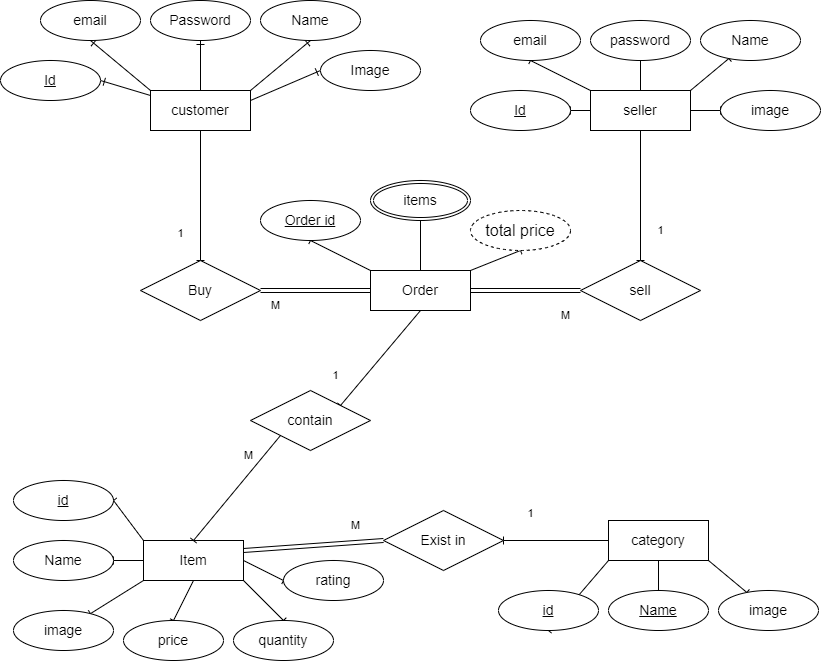

The diagram above was exported from draw.io. Its source (the exported page's mxGraphModel, read from the mxfile embedded in the PNG):
<mxGraphModel dx="1050" dy="530" grid="1" gridSize="10" guides="1" tooltips="1" connect="1" arrows="1" fold="1" page="1" pageScale="1" pageWidth="850" pageHeight="1100" math="0" shadow="0" extFonts="Permanent Marker^https://fonts.googleapis.com/css?family=Permanent+Marker">
  <root>
    <mxCell id="0" />
    <mxCell id="1" parent="0" />
    <mxCell id="4D774QBvuJ09kpPzTZ7x-10" style="rounded=0;orthogonalLoop=1;jettySize=auto;html=1;entryX=1;entryY=0.5;entryDx=0;entryDy=0;endArrow=ERone;endFill=0;fontSize=14;" edge="1" parent="1" source="4D774QBvuJ09kpPzTZ7x-1" target="4D774QBvuJ09kpPzTZ7x-6">
      <mxGeometry relative="1" as="geometry" />
    </mxCell>
    <mxCell id="4D774QBvuJ09kpPzTZ7x-11" style="rounded=0;orthogonalLoop=1;jettySize=auto;html=1;exitX=0;exitY=0;exitDx=0;exitDy=0;entryX=0.5;entryY=1;entryDx=0;entryDy=0;endArrow=ERone;endFill=0;fontSize=14;" edge="1" parent="1" source="4D774QBvuJ09kpPzTZ7x-1" target="4D774QBvuJ09kpPzTZ7x-7">
      <mxGeometry relative="1" as="geometry" />
    </mxCell>
    <mxCell id="4D774QBvuJ09kpPzTZ7x-12" style="rounded=0;orthogonalLoop=1;jettySize=auto;html=1;exitX=0.5;exitY=0;exitDx=0;exitDy=0;entryX=0.5;entryY=1;entryDx=0;entryDy=0;endArrow=ERone;endFill=0;fontSize=14;" edge="1" parent="1" source="4D774QBvuJ09kpPzTZ7x-1" target="4D774QBvuJ09kpPzTZ7x-8">
      <mxGeometry relative="1" as="geometry" />
    </mxCell>
    <mxCell id="4D774QBvuJ09kpPzTZ7x-13" style="rounded=0;orthogonalLoop=1;jettySize=auto;html=1;exitX=1;exitY=0;exitDx=0;exitDy=0;entryX=0.5;entryY=1;entryDx=0;entryDy=0;endArrow=ERone;endFill=0;fontSize=14;" edge="1" parent="1" source="4D774QBvuJ09kpPzTZ7x-1" target="4D774QBvuJ09kpPzTZ7x-9">
      <mxGeometry relative="1" as="geometry" />
    </mxCell>
    <mxCell id="4D774QBvuJ09kpPzTZ7x-24" style="rounded=0;orthogonalLoop=1;jettySize=auto;html=1;exitX=1;exitY=0.25;exitDx=0;exitDy=0;entryX=0;entryY=0.5;entryDx=0;entryDy=0;endArrow=ERone;endFill=0;fontSize=14;" edge="1" parent="1" source="4D774QBvuJ09kpPzTZ7x-1" target="4D774QBvuJ09kpPzTZ7x-23">
      <mxGeometry relative="1" as="geometry" />
    </mxCell>
    <mxCell id="4D774QBvuJ09kpPzTZ7x-76" style="shape=connector;rounded=0;orthogonalLoop=1;jettySize=auto;html=1;exitX=0.5;exitY=1;exitDx=0;exitDy=0;entryX=0.5;entryY=0;entryDx=0;entryDy=0;labelBackgroundColor=default;strokeColor=default;align=center;verticalAlign=middle;fontFamily=Helvetica;fontSize=11;fontColor=default;endArrow=baseDash;endFill=0;" edge="1" parent="1" source="4D774QBvuJ09kpPzTZ7x-1" target="4D774QBvuJ09kpPzTZ7x-75">
      <mxGeometry relative="1" as="geometry" />
    </mxCell>
    <mxCell id="4D774QBvuJ09kpPzTZ7x-1" value="customer" style="whiteSpace=wrap;html=1;align=center;spacing=2;fontSize=14;" vertex="1" parent="1">
      <mxGeometry x="160" y="160" width="100" height="40" as="geometry" />
    </mxCell>
    <mxCell id="4D774QBvuJ09kpPzTZ7x-17" style="rounded=0;orthogonalLoop=1;jettySize=auto;html=1;endArrow=baseDash;endFill=0;fontSize=14;" edge="1" parent="1" source="4D774QBvuJ09kpPzTZ7x-2" target="4D774QBvuJ09kpPzTZ7x-14">
      <mxGeometry relative="1" as="geometry" />
    </mxCell>
    <mxCell id="4D774QBvuJ09kpPzTZ7x-19" style="rounded=0;orthogonalLoop=1;jettySize=auto;html=1;exitX=0;exitY=0;exitDx=0;exitDy=0;entryX=0.5;entryY=1;entryDx=0;entryDy=0;endArrow=baseDash;endFill=0;fontSize=14;" edge="1" parent="1" source="4D774QBvuJ09kpPzTZ7x-2" target="4D774QBvuJ09kpPzTZ7x-18">
      <mxGeometry relative="1" as="geometry" />
    </mxCell>
    <mxCell id="4D774QBvuJ09kpPzTZ7x-27" style="rounded=0;orthogonalLoop=1;jettySize=auto;html=1;exitX=1;exitY=0;exitDx=0;exitDy=0;endArrow=baseDash;endFill=0;fontSize=14;" edge="1" parent="1" source="4D774QBvuJ09kpPzTZ7x-2" target="4D774QBvuJ09kpPzTZ7x-22">
      <mxGeometry relative="1" as="geometry" />
    </mxCell>
    <mxCell id="4D774QBvuJ09kpPzTZ7x-28" style="rounded=0;orthogonalLoop=1;jettySize=auto;html=1;exitX=1;exitY=0.5;exitDx=0;exitDy=0;entryX=0;entryY=0.5;entryDx=0;entryDy=0;endArrow=baseDash;endFill=0;fontSize=14;" edge="1" parent="1" source="4D774QBvuJ09kpPzTZ7x-2" target="4D774QBvuJ09kpPzTZ7x-25">
      <mxGeometry relative="1" as="geometry" />
    </mxCell>
    <mxCell id="4D774QBvuJ09kpPzTZ7x-31" style="rounded=0;orthogonalLoop=1;jettySize=auto;html=1;exitX=0.5;exitY=0;exitDx=0;exitDy=0;entryX=0.5;entryY=1;entryDx=0;entryDy=0;endArrow=baseDash;endFill=0;fontSize=14;" edge="1" parent="1" source="4D774QBvuJ09kpPzTZ7x-2" target="4D774QBvuJ09kpPzTZ7x-20">
      <mxGeometry relative="1" as="geometry" />
    </mxCell>
    <mxCell id="4D774QBvuJ09kpPzTZ7x-77" style="shape=connector;rounded=0;orthogonalLoop=1;jettySize=auto;html=1;exitX=0.5;exitY=1;exitDx=0;exitDy=0;entryX=0.5;entryY=0;entryDx=0;entryDy=0;labelBackgroundColor=default;strokeColor=default;align=center;verticalAlign=middle;fontFamily=Helvetica;fontSize=11;fontColor=default;endArrow=baseDash;endFill=0;" edge="1" parent="1" source="4D774QBvuJ09kpPzTZ7x-2" target="4D774QBvuJ09kpPzTZ7x-74">
      <mxGeometry relative="1" as="geometry" />
    </mxCell>
    <mxCell id="4D774QBvuJ09kpPzTZ7x-2" value="seller" style="whiteSpace=wrap;html=1;align=center;spacing=2;fontSize=14;" vertex="1" parent="1">
      <mxGeometry x="600" y="160" width="100" height="40" as="geometry" />
    </mxCell>
    <mxCell id="4D774QBvuJ09kpPzTZ7x-35" style="rounded=0;orthogonalLoop=1;jettySize=auto;html=1;entryX=0.5;entryY=1;entryDx=0;entryDy=0;endArrow=baseDash;endFill=0;fontSize=14;exitX=0;exitY=1;exitDx=0;exitDy=0;" edge="1" parent="1" source="4D774QBvuJ09kpPzTZ7x-3" target="4D774QBvuJ09kpPzTZ7x-32">
      <mxGeometry relative="1" as="geometry">
        <mxPoint x="643" y="560" as="sourcePoint" />
      </mxGeometry>
    </mxCell>
    <mxCell id="4D774QBvuJ09kpPzTZ7x-36" style="rounded=0;orthogonalLoop=1;jettySize=auto;html=1;exitX=0.5;exitY=1;exitDx=0;exitDy=0;entryX=0.5;entryY=1;entryDx=0;entryDy=0;endArrow=baseDash;endFill=0;fontSize=14;" edge="1" parent="1" source="4D774QBvuJ09kpPzTZ7x-3" target="4D774QBvuJ09kpPzTZ7x-33">
      <mxGeometry relative="1" as="geometry" />
    </mxCell>
    <mxCell id="4D774QBvuJ09kpPzTZ7x-37" style="rounded=0;orthogonalLoop=1;jettySize=auto;html=1;endArrow=baseDash;endFill=0;fontSize=14;exitX=1;exitY=1;exitDx=0;exitDy=0;" edge="1" parent="1" source="4D774QBvuJ09kpPzTZ7x-3" target="4D774QBvuJ09kpPzTZ7x-34">
      <mxGeometry relative="1" as="geometry">
        <mxPoint x="718" y="600" as="sourcePoint" />
      </mxGeometry>
    </mxCell>
    <mxCell id="4D774QBvuJ09kpPzTZ7x-54" style="shape=connector;rounded=0;orthogonalLoop=1;jettySize=auto;html=1;exitX=0;exitY=0.5;exitDx=0;exitDy=0;entryX=1;entryY=0.5;entryDx=0;entryDy=0;labelBackgroundColor=default;strokeColor=default;align=center;verticalAlign=middle;fontFamily=Helvetica;fontSize=14;fontColor=default;endArrow=baseDash;endFill=0;" edge="1" parent="1" source="4D774QBvuJ09kpPzTZ7x-3" target="4D774QBvuJ09kpPzTZ7x-52">
      <mxGeometry relative="1" as="geometry" />
    </mxCell>
    <mxCell id="4D774QBvuJ09kpPzTZ7x-3" value="category" style="whiteSpace=wrap;html=1;align=center;spacing=2;fontSize=14;" vertex="1" parent="1">
      <mxGeometry x="618" y="590" width="100" height="40" as="geometry" />
    </mxCell>
    <mxCell id="4D774QBvuJ09kpPzTZ7x-44" style="rounded=0;orthogonalLoop=1;jettySize=auto;html=1;exitX=0;exitY=0.5;exitDx=0;exitDy=0;entryX=1;entryY=0.5;entryDx=0;entryDy=0;endArrow=baseDash;endFill=0;fontSize=14;" edge="1" parent="1" source="4D774QBvuJ09kpPzTZ7x-4" target="4D774QBvuJ09kpPzTZ7x-39">
      <mxGeometry relative="1" as="geometry" />
    </mxCell>
    <mxCell id="4D774QBvuJ09kpPzTZ7x-45" style="rounded=0;orthogonalLoop=1;jettySize=auto;html=1;exitX=0;exitY=0;exitDx=0;exitDy=0;entryX=1;entryY=0.5;entryDx=0;entryDy=0;endArrow=baseDash;endFill=0;fontSize=14;" edge="1" parent="1" source="4D774QBvuJ09kpPzTZ7x-4" target="4D774QBvuJ09kpPzTZ7x-38">
      <mxGeometry relative="1" as="geometry" />
    </mxCell>
    <mxCell id="4D774QBvuJ09kpPzTZ7x-46" style="rounded=0;orthogonalLoop=1;jettySize=auto;html=1;exitX=0;exitY=1;exitDx=0;exitDy=0;endArrow=baseDash;endFill=0;fontSize=14;" edge="1" parent="1" source="4D774QBvuJ09kpPzTZ7x-4" target="4D774QBvuJ09kpPzTZ7x-40">
      <mxGeometry relative="1" as="geometry" />
    </mxCell>
    <mxCell id="4D774QBvuJ09kpPzTZ7x-48" style="rounded=0;orthogonalLoop=1;jettySize=auto;html=1;exitX=0.5;exitY=1;exitDx=0;exitDy=0;entryX=0.5;entryY=0;entryDx=0;entryDy=0;endArrow=baseDash;endFill=0;fontSize=14;" edge="1" parent="1" source="4D774QBvuJ09kpPzTZ7x-4" target="4D774QBvuJ09kpPzTZ7x-41">
      <mxGeometry relative="1" as="geometry" />
    </mxCell>
    <mxCell id="4D774QBvuJ09kpPzTZ7x-49" style="rounded=0;orthogonalLoop=1;jettySize=auto;html=1;exitX=1;exitY=1;exitDx=0;exitDy=0;entryX=0.5;entryY=0;entryDx=0;entryDy=0;endArrow=baseDash;endFill=0;fontSize=14;" edge="1" parent="1" source="4D774QBvuJ09kpPzTZ7x-4" target="4D774QBvuJ09kpPzTZ7x-42">
      <mxGeometry relative="1" as="geometry" />
    </mxCell>
    <mxCell id="4D774QBvuJ09kpPzTZ7x-50" style="shape=connector;rounded=0;orthogonalLoop=1;jettySize=auto;html=1;exitX=1;exitY=0.5;exitDx=0;exitDy=0;entryX=0;entryY=0.5;entryDx=0;entryDy=0;labelBackgroundColor=default;strokeColor=default;align=center;verticalAlign=middle;fontFamily=Helvetica;fontSize=14;fontColor=default;endArrow=baseDash;endFill=0;" edge="1" parent="1" source="4D774QBvuJ09kpPzTZ7x-4" target="4D774QBvuJ09kpPzTZ7x-43">
      <mxGeometry relative="1" as="geometry" />
    </mxCell>
    <mxCell id="4D774QBvuJ09kpPzTZ7x-53" style="shape=link;rounded=0;orthogonalLoop=1;jettySize=auto;html=1;exitX=1;exitY=0.25;exitDx=0;exitDy=0;entryX=0;entryY=0.5;entryDx=0;entryDy=0;labelBackgroundColor=default;strokeColor=default;align=center;verticalAlign=middle;fontFamily=Helvetica;fontSize=14;fontColor=default;endArrow=baseDash;endFill=0;" edge="1" parent="1" source="4D774QBvuJ09kpPzTZ7x-4" target="4D774QBvuJ09kpPzTZ7x-52">
      <mxGeometry relative="1" as="geometry" />
    </mxCell>
    <mxCell id="4D774QBvuJ09kpPzTZ7x-4" value="Item" style="whiteSpace=wrap;html=1;align=center;spacing=2;fontSize=14;" vertex="1" parent="1">
      <mxGeometry x="153" y="610" width="100" height="40" as="geometry" />
    </mxCell>
    <mxCell id="4D774QBvuJ09kpPzTZ7x-6" value="&lt;u style=&quot;font-size: 14px;&quot;&gt;Id&lt;/u&gt;" style="ellipse;whiteSpace=wrap;html=1;align=center;fontSize=14;" vertex="1" parent="1">
      <mxGeometry x="10" y="130" width="100" height="40" as="geometry" />
    </mxCell>
    <mxCell id="4D774QBvuJ09kpPzTZ7x-7" value="email" style="ellipse;whiteSpace=wrap;html=1;align=center;fontSize=14;" vertex="1" parent="1">
      <mxGeometry x="50" y="70" width="100" height="40" as="geometry" />
    </mxCell>
    <mxCell id="4D774QBvuJ09kpPzTZ7x-8" value="Password" style="ellipse;whiteSpace=wrap;html=1;align=center;fontSize=14;" vertex="1" parent="1">
      <mxGeometry x="160" y="70" width="100" height="40" as="geometry" />
    </mxCell>
    <mxCell id="4D774QBvuJ09kpPzTZ7x-9" value="Name" style="ellipse;whiteSpace=wrap;html=1;align=center;fontSize=14;" vertex="1" parent="1">
      <mxGeometry x="270" y="70" width="100" height="40" as="geometry" />
    </mxCell>
    <mxCell id="4D774QBvuJ09kpPzTZ7x-14" value="&lt;u style=&quot;font-size: 14px;&quot;&gt;Id&lt;/u&gt;" style="ellipse;whiteSpace=wrap;html=1;align=center;fontSize=14;" vertex="1" parent="1">
      <mxGeometry x="480" y="160" width="100" height="40" as="geometry" />
    </mxCell>
    <mxCell id="4D774QBvuJ09kpPzTZ7x-18" value="email" style="ellipse;whiteSpace=wrap;html=1;align=center;fontSize=14;" vertex="1" parent="1">
      <mxGeometry x="490" y="90" width="100" height="40" as="geometry" />
    </mxCell>
    <mxCell id="4D774QBvuJ09kpPzTZ7x-20" value="password" style="ellipse;whiteSpace=wrap;html=1;align=center;fontSize=14;" vertex="1" parent="1">
      <mxGeometry x="600" y="90" width="100" height="40" as="geometry" />
    </mxCell>
    <mxCell id="4D774QBvuJ09kpPzTZ7x-22" value="Name" style="ellipse;whiteSpace=wrap;html=1;align=center;fontSize=14;" vertex="1" parent="1">
      <mxGeometry x="710" y="90" width="100" height="40" as="geometry" />
    </mxCell>
    <mxCell id="4D774QBvuJ09kpPzTZ7x-23" value="Image" style="ellipse;whiteSpace=wrap;html=1;align=center;fontSize=14;" vertex="1" parent="1">
      <mxGeometry x="330" y="120" width="100" height="40" as="geometry" />
    </mxCell>
    <mxCell id="4D774QBvuJ09kpPzTZ7x-25" value="image" style="ellipse;whiteSpace=wrap;html=1;align=center;fontSize=14;" vertex="1" parent="1">
      <mxGeometry x="730" y="160" width="100" height="40" as="geometry" />
    </mxCell>
    <mxCell id="4D774QBvuJ09kpPzTZ7x-32" value="&lt;u style=&quot;font-size: 14px;&quot;&gt;id&lt;/u&gt;" style="ellipse;whiteSpace=wrap;html=1;align=center;fontSize=14;" vertex="1" parent="1">
      <mxGeometry x="508" y="660" width="100" height="40" as="geometry" />
    </mxCell>
    <mxCell id="4D774QBvuJ09kpPzTZ7x-33" value="&lt;span style=&quot;font-size: 14px;&quot;&gt;&lt;u style=&quot;font-size: 14px;&quot;&gt;Name&lt;/u&gt;&lt;/span&gt;" style="ellipse;whiteSpace=wrap;html=1;align=center;fontSize=14;" vertex="1" parent="1">
      <mxGeometry x="618" y="660" width="100" height="40" as="geometry" />
    </mxCell>
    <mxCell id="4D774QBvuJ09kpPzTZ7x-34" value="&lt;span style=&quot;font-size: 14px;&quot;&gt;image&lt;/span&gt;" style="ellipse;whiteSpace=wrap;html=1;align=center;fontSize=14;" vertex="1" parent="1">
      <mxGeometry x="728" y="660" width="100" height="40" as="geometry" />
    </mxCell>
    <mxCell id="4D774QBvuJ09kpPzTZ7x-38" value="&lt;u style=&quot;font-size: 14px;&quot;&gt;&lt;font style=&quot;font-size: 14px;&quot;&gt;id&lt;/font&gt;&lt;/u&gt;" style="ellipse;whiteSpace=wrap;html=1;align=center;fontSize=14;" vertex="1" parent="1">
      <mxGeometry x="23" y="550" width="100" height="40" as="geometry" />
    </mxCell>
    <mxCell id="4D774QBvuJ09kpPzTZ7x-39" value="&lt;span style=&quot;font-size: 14px;&quot;&gt;Name&lt;/span&gt;" style="ellipse;whiteSpace=wrap;html=1;align=center;fontSize=14;" vertex="1" parent="1">
      <mxGeometry x="23" y="610" width="100" height="40" as="geometry" />
    </mxCell>
    <mxCell id="4D774QBvuJ09kpPzTZ7x-40" value="&lt;span style=&quot;font-size: 14px;&quot;&gt;image&lt;/span&gt;" style="ellipse;whiteSpace=wrap;html=1;align=center;fontSize=14;" vertex="1" parent="1">
      <mxGeometry x="23" y="680" width="100" height="40" as="geometry" />
    </mxCell>
    <mxCell id="4D774QBvuJ09kpPzTZ7x-41" value="&lt;span style=&quot;font-size: 14px;&quot;&gt;price&lt;/span&gt;" style="ellipse;whiteSpace=wrap;html=1;align=center;fontSize=14;" vertex="1" parent="1">
      <mxGeometry x="133" y="690" width="100" height="40" as="geometry" />
    </mxCell>
    <mxCell id="4D774QBvuJ09kpPzTZ7x-42" value="&lt;span style=&quot;font-size: 14px;&quot;&gt;quantity&lt;/span&gt;" style="ellipse;whiteSpace=wrap;html=1;align=center;fontSize=14;" vertex="1" parent="1">
      <mxGeometry x="243" y="690" width="100" height="40" as="geometry" />
    </mxCell>
    <mxCell id="4D774QBvuJ09kpPzTZ7x-43" value="&lt;span style=&quot;font-size: 14px;&quot;&gt;rating&lt;/span&gt;" style="ellipse;whiteSpace=wrap;html=1;align=center;fontSize=14;" vertex="1" parent="1">
      <mxGeometry x="293" y="630" width="100" height="40" as="geometry" />
    </mxCell>
    <mxCell id="4D774QBvuJ09kpPzTZ7x-52" value="Exist in" style="shape=rhombus;perimeter=rhombusPerimeter;whiteSpace=wrap;html=1;align=center;fontFamily=Helvetica;fontSize=14;fontColor=default;" vertex="1" parent="1">
      <mxGeometry x="393" y="580" width="120" height="60" as="geometry" />
    </mxCell>
    <mxCell id="4D774QBvuJ09kpPzTZ7x-71" style="shape=connector;rounded=0;orthogonalLoop=1;jettySize=auto;html=1;exitX=1;exitY=0;exitDx=0;exitDy=0;entryX=0.5;entryY=1;entryDx=0;entryDy=0;labelBackgroundColor=default;strokeColor=default;align=center;verticalAlign=middle;fontFamily=Helvetica;fontSize=11;fontColor=default;endArrow=baseDash;endFill=0;" edge="1" parent="1" source="4D774QBvuJ09kpPzTZ7x-65" target="4D774QBvuJ09kpPzTZ7x-70">
      <mxGeometry relative="1" as="geometry" />
    </mxCell>
    <mxCell id="4D774QBvuJ09kpPzTZ7x-72" style="shape=connector;rounded=0;orthogonalLoop=1;jettySize=auto;html=1;exitX=0.5;exitY=0;exitDx=0;exitDy=0;entryX=0.5;entryY=1;entryDx=0;entryDy=0;labelBackgroundColor=default;strokeColor=default;align=center;verticalAlign=middle;fontFamily=Helvetica;fontSize=11;fontColor=default;endArrow=baseDash;endFill=0;" edge="1" parent="1" source="4D774QBvuJ09kpPzTZ7x-65" target="4D774QBvuJ09kpPzTZ7x-68">
      <mxGeometry relative="1" as="geometry" />
    </mxCell>
    <mxCell id="4D774QBvuJ09kpPzTZ7x-73" style="shape=connector;rounded=0;orthogonalLoop=1;jettySize=auto;html=1;exitX=0;exitY=0;exitDx=0;exitDy=0;entryX=0.5;entryY=1;entryDx=0;entryDy=0;labelBackgroundColor=default;strokeColor=default;align=center;verticalAlign=middle;fontFamily=Helvetica;fontSize=11;fontColor=default;endArrow=baseDash;endFill=0;" edge="1" parent="1" source="4D774QBvuJ09kpPzTZ7x-65" target="4D774QBvuJ09kpPzTZ7x-66">
      <mxGeometry relative="1" as="geometry" />
    </mxCell>
    <mxCell id="4D774QBvuJ09kpPzTZ7x-84" style="shape=connector;rounded=0;orthogonalLoop=1;jettySize=auto;html=1;exitX=0.5;exitY=1;exitDx=0;exitDy=0;entryX=1;entryY=0;entryDx=0;entryDy=0;labelBackgroundColor=default;strokeColor=default;align=center;verticalAlign=middle;fontFamily=Helvetica;fontSize=11;fontColor=default;endArrow=baseDash;endFill=0;" edge="1" parent="1" source="4D774QBvuJ09kpPzTZ7x-65" target="4D774QBvuJ09kpPzTZ7x-83">
      <mxGeometry relative="1" as="geometry" />
    </mxCell>
    <mxCell id="4D774QBvuJ09kpPzTZ7x-65" value="&lt;font style=&quot;font-size: 14px;&quot;&gt;Order&lt;/font&gt;" style="whiteSpace=wrap;html=1;align=center;fontFamily=Helvetica;fontSize=11;fontColor=default;" vertex="1" parent="1">
      <mxGeometry x="380" y="340" width="100" height="40" as="geometry" />
    </mxCell>
    <mxCell id="4D774QBvuJ09kpPzTZ7x-66" value="&lt;font style=&quot;font-size: 14px;&quot;&gt;&lt;u&gt;Order id&lt;/u&gt;&lt;/font&gt;" style="ellipse;whiteSpace=wrap;html=1;align=center;fontFamily=Helvetica;fontSize=11;fontColor=default;" vertex="1" parent="1">
      <mxGeometry x="270" y="270" width="100" height="40" as="geometry" />
    </mxCell>
    <mxCell id="4D774QBvuJ09kpPzTZ7x-68" value="&lt;font style=&quot;font-size: 14px;&quot;&gt;items&lt;/font&gt;" style="ellipse;shape=doubleEllipse;margin=3;whiteSpace=wrap;html=1;align=center;fontFamily=Helvetica;fontSize=11;fontColor=default;" vertex="1" parent="1">
      <mxGeometry x="380" y="250" width="100" height="40" as="geometry" />
    </mxCell>
    <mxCell id="4D774QBvuJ09kpPzTZ7x-70" value="&lt;font size=&quot;3&quot;&gt;total price&lt;/font&gt;" style="ellipse;whiteSpace=wrap;html=1;align=center;dashed=1;fontFamily=Helvetica;fontSize=11;fontColor=default;" vertex="1" parent="1">
      <mxGeometry x="480" y="280" width="100" height="40" as="geometry" />
    </mxCell>
    <mxCell id="4D774QBvuJ09kpPzTZ7x-79" style="shape=link;rounded=0;orthogonalLoop=1;jettySize=auto;html=1;exitX=0;exitY=0.5;exitDx=0;exitDy=0;entryX=1;entryY=0.5;entryDx=0;entryDy=0;labelBackgroundColor=default;strokeColor=default;align=center;verticalAlign=middle;fontFamily=Helvetica;fontSize=11;fontColor=default;endArrow=baseDash;endFill=0;" edge="1" parent="1" source="4D774QBvuJ09kpPzTZ7x-74" target="4D774QBvuJ09kpPzTZ7x-65">
      <mxGeometry relative="1" as="geometry" />
    </mxCell>
    <mxCell id="4D774QBvuJ09kpPzTZ7x-74" value="&lt;font style=&quot;font-size: 14px;&quot;&gt;sell&lt;/font&gt;" style="shape=rhombus;perimeter=rhombusPerimeter;whiteSpace=wrap;html=1;align=center;fontFamily=Helvetica;fontSize=11;fontColor=default;" vertex="1" parent="1">
      <mxGeometry x="590" y="330" width="120" height="60" as="geometry" />
    </mxCell>
    <mxCell id="4D774QBvuJ09kpPzTZ7x-78" style="shape=link;rounded=0;orthogonalLoop=1;jettySize=auto;html=1;exitX=1;exitY=0.5;exitDx=0;exitDy=0;entryX=0;entryY=0.5;entryDx=0;entryDy=0;labelBackgroundColor=default;strokeColor=default;align=center;verticalAlign=middle;fontFamily=Helvetica;fontSize=11;fontColor=default;endArrow=baseDash;endFill=0;" edge="1" parent="1" source="4D774QBvuJ09kpPzTZ7x-75" target="4D774QBvuJ09kpPzTZ7x-65">
      <mxGeometry relative="1" as="geometry" />
    </mxCell>
    <mxCell id="4D774QBvuJ09kpPzTZ7x-75" value="&lt;font style=&quot;font-size: 14px;&quot;&gt;Buy&lt;/font&gt;" style="shape=rhombus;perimeter=rhombusPerimeter;whiteSpace=wrap;html=1;align=center;fontFamily=Helvetica;fontSize=11;fontColor=default;" vertex="1" parent="1">
      <mxGeometry x="150" y="330" width="120" height="60" as="geometry" />
    </mxCell>
    <mxCell id="4D774QBvuJ09kpPzTZ7x-81" value="1" style="text;html=1;align=center;verticalAlign=middle;resizable=0;points=[];autosize=1;strokeColor=none;fillColor=none;fontSize=11;fontFamily=Helvetica;fontColor=default;" vertex="1" parent="1">
      <mxGeometry x="655" y="285" width="30" height="30" as="geometry" />
    </mxCell>
    <mxCell id="4D774QBvuJ09kpPzTZ7x-82" value="M" style="text;html=1;align=center;verticalAlign=middle;resizable=0;points=[];autosize=1;strokeColor=none;fillColor=none;fontSize=11;fontFamily=Helvetica;fontColor=default;" vertex="1" parent="1">
      <mxGeometry x="560" y="370" width="30" height="30" as="geometry" />
    </mxCell>
    <mxCell id="4D774QBvuJ09kpPzTZ7x-85" style="shape=connector;rounded=0;orthogonalLoop=1;jettySize=auto;html=1;exitX=0;exitY=1;exitDx=0;exitDy=0;entryX=0.5;entryY=0;entryDx=0;entryDy=0;labelBackgroundColor=default;strokeColor=default;align=center;verticalAlign=middle;fontFamily=Helvetica;fontSize=11;fontColor=default;endArrow=baseDash;endFill=0;" edge="1" parent="1" source="4D774QBvuJ09kpPzTZ7x-83" target="4D774QBvuJ09kpPzTZ7x-4">
      <mxGeometry relative="1" as="geometry" />
    </mxCell>
    <mxCell id="4D774QBvuJ09kpPzTZ7x-83" value="&lt;font style=&quot;font-size: 14px;&quot;&gt;contain&lt;/font&gt;" style="shape=rhombus;perimeter=rhombusPerimeter;whiteSpace=wrap;html=1;align=center;fontFamily=Helvetica;fontSize=11;fontColor=default;" vertex="1" parent="1">
      <mxGeometry x="260" y="460" width="120" height="60" as="geometry" />
    </mxCell>
    <mxCell id="4D774QBvuJ09kpPzTZ7x-86" value="1" style="text;html=1;align=center;verticalAlign=middle;resizable=0;points=[];autosize=1;strokeColor=none;fillColor=none;fontSize=11;fontFamily=Helvetica;fontColor=default;" vertex="1" parent="1">
      <mxGeometry x="330" y="430" width="30" height="30" as="geometry" />
    </mxCell>
    <mxCell id="4D774QBvuJ09kpPzTZ7x-87" value="M" style="text;html=1;align=center;verticalAlign=middle;resizable=0;points=[];autosize=1;strokeColor=none;fillColor=none;fontSize=11;fontFamily=Helvetica;fontColor=default;" vertex="1" parent="1">
      <mxGeometry x="243" y="510" width="30" height="30" as="geometry" />
    </mxCell>
    <mxCell id="4D774QBvuJ09kpPzTZ7x-88" value="1" style="text;html=1;align=center;verticalAlign=middle;resizable=0;points=[];autosize=1;strokeColor=none;fillColor=none;fontSize=11;fontFamily=Helvetica;fontColor=default;" vertex="1" parent="1">
      <mxGeometry x="175" y="288" width="30" height="30" as="geometry" />
    </mxCell>
    <mxCell id="4D774QBvuJ09kpPzTZ7x-89" value="M" style="text;html=1;align=center;verticalAlign=middle;resizable=0;points=[];autosize=1;strokeColor=none;fillColor=none;fontSize=11;fontFamily=Helvetica;fontColor=default;" vertex="1" parent="1">
      <mxGeometry x="270" y="360" width="30" height="30" as="geometry" />
    </mxCell>
    <mxCell id="4D774QBvuJ09kpPzTZ7x-90" value="1" style="text;html=1;align=center;verticalAlign=middle;resizable=0;points=[];autosize=1;strokeColor=none;fillColor=none;fontSize=11;fontFamily=Helvetica;fontColor=default;" vertex="1" parent="1">
      <mxGeometry x="525" y="568" width="30" height="30" as="geometry" />
    </mxCell>
    <mxCell id="4D774QBvuJ09kpPzTZ7x-91" value="M" style="text;html=1;align=center;verticalAlign=middle;resizable=0;points=[];autosize=1;strokeColor=none;fillColor=none;fontSize=11;fontFamily=Helvetica;fontColor=default;" vertex="1" parent="1">
      <mxGeometry x="350" y="580" width="30" height="30" as="geometry" />
    </mxCell>
  </root>
</mxGraphModel>